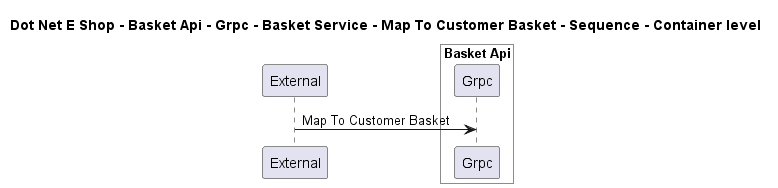

The diagram above was rendered by PlantUML. Its source (embedded in the PNG):
@startuml

title Dot Net E Shop - Basket Api - Grpc - Basket Service - Map To Customer Basket - Sequence - Container level

participant "External" as C4InterFlow.SoftwareSystems.ExternalSystem

box "Basket Api" #White
    participant "Grpc" as DotNetEShop.SoftwareSystems.BasketApi.Containers.Grpc
end box


C4InterFlow.SoftwareSystems.ExternalSystem -> DotNetEShop.SoftwareSystems.BasketApi.Containers.Grpc : Map To Customer Basket


@enduml